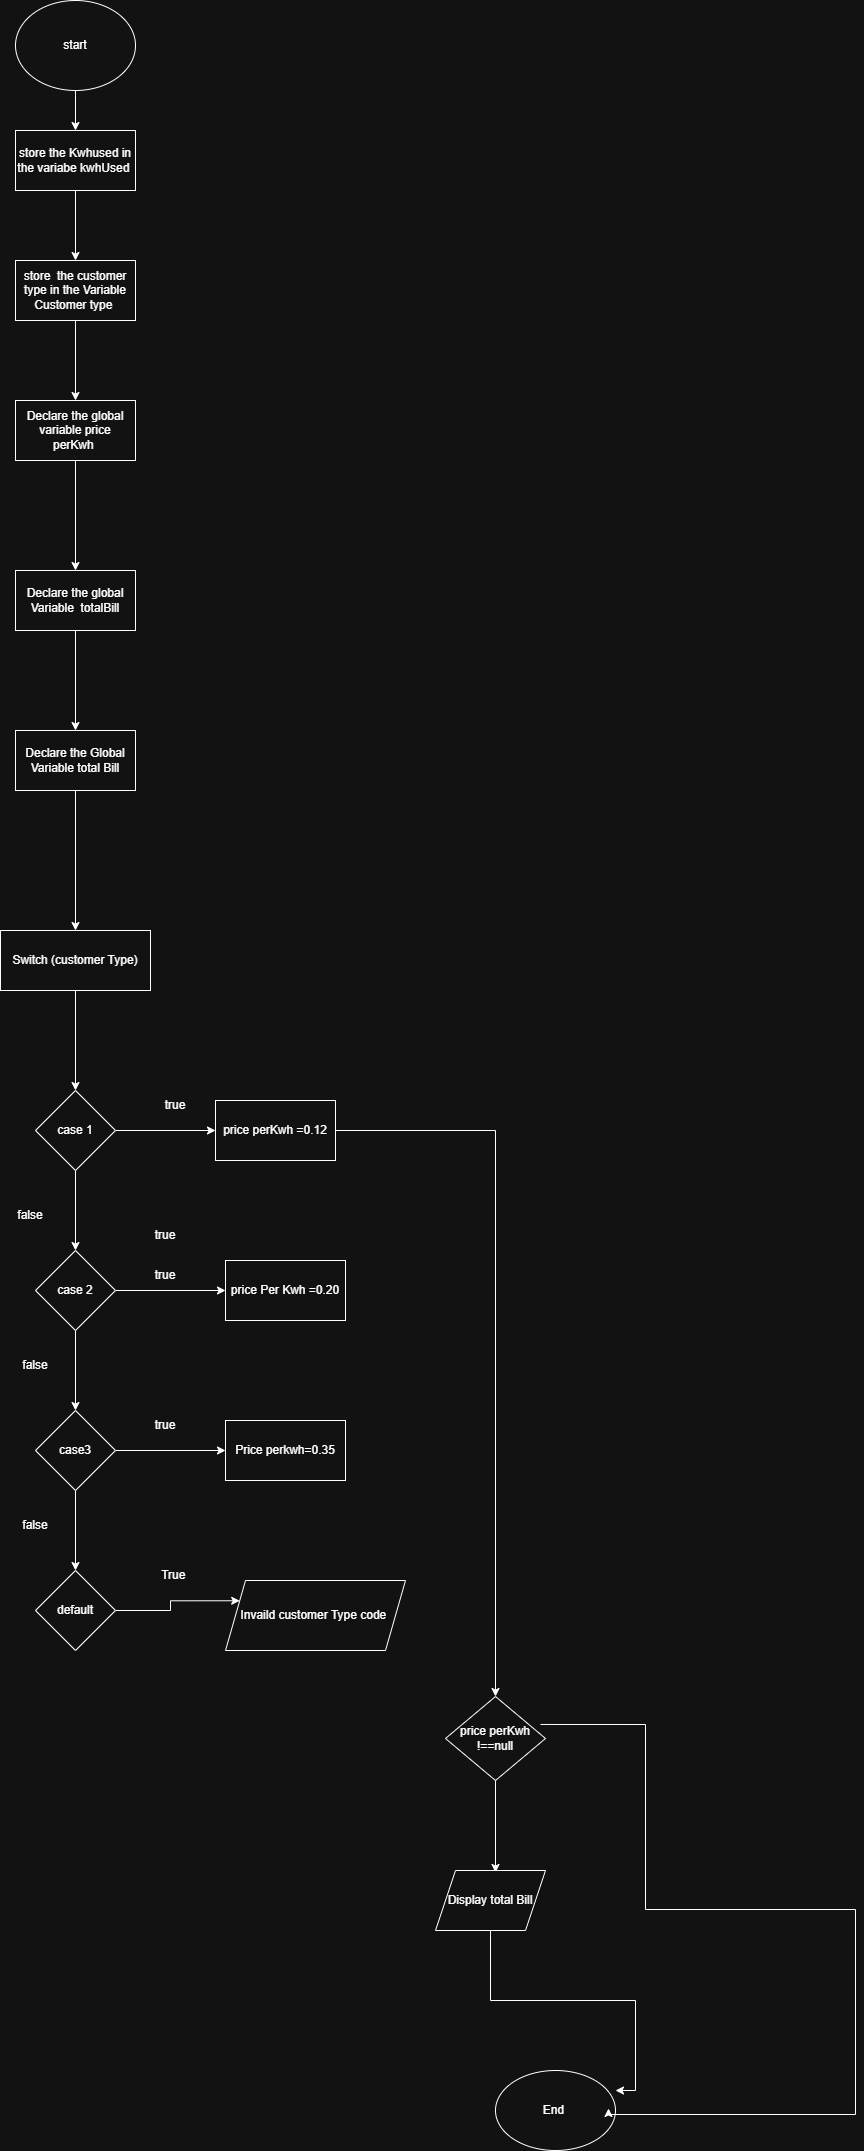

The diagram above was exported from draw.io. Its source (the exported page's mxGraphModel, read from the mxfile embedded in the PNG):
<mxGraphModel dx="1599" dy="1670" grid="1" gridSize="10" guides="1" tooltips="1" connect="1" arrows="1" fold="1" page="1" pageScale="1" pageWidth="827" pageHeight="1169" math="0" shadow="0">
  <root>
    <mxCell id="0" />
    <mxCell id="1" parent="0" />
    <mxCell id="nFxVZKNGAdkRcKGpMGEW-2" edge="1" parent="1" source="nFxVZKNGAdkRcKGpMGEW-1" style="edgeStyle=orthogonalEdgeStyle;rounded=0;orthogonalLoop=1;jettySize=auto;html=1;" target="nFxVZKNGAdkRcKGpMGEW-3">
      <mxGeometry relative="1" as="geometry">
        <mxPoint x="70" y="150" as="targetPoint" />
      </mxGeometry>
    </mxCell>
    <mxCell id="nFxVZKNGAdkRcKGpMGEW-1" parent="1" style="ellipse;whiteSpace=wrap;html=1;" value="start" vertex="1">
      <mxGeometry height="90" width="120" x="10" y="-10" as="geometry" />
    </mxCell>
    <mxCell id="nFxVZKNGAdkRcKGpMGEW-5" edge="1" parent="1" source="nFxVZKNGAdkRcKGpMGEW-3" style="edgeStyle=orthogonalEdgeStyle;rounded=0;orthogonalLoop=1;jettySize=auto;html=1;" target="nFxVZKNGAdkRcKGpMGEW-4" value="">
      <mxGeometry relative="1" as="geometry" />
    </mxCell>
    <mxCell id="nFxVZKNGAdkRcKGpMGEW-3" parent="1" style="rounded=0;whiteSpace=wrap;html=1;" value="store the Kwhused in the variabe kwhUsed&amp;nbsp;" vertex="1">
      <mxGeometry height="60" width="120" x="10" y="120" as="geometry" />
    </mxCell>
    <mxCell id="nFxVZKNGAdkRcKGpMGEW-7" edge="1" parent="1" source="nFxVZKNGAdkRcKGpMGEW-4" style="edgeStyle=orthogonalEdgeStyle;rounded=0;orthogonalLoop=1;jettySize=auto;html=1;" target="nFxVZKNGAdkRcKGpMGEW-6" value="">
      <mxGeometry relative="1" as="geometry" />
    </mxCell>
    <mxCell id="nFxVZKNGAdkRcKGpMGEW-4" parent="1" style="rounded=0;whiteSpace=wrap;html=1;" value="store&amp;nbsp; the customer type in the Variable Customer type&amp;nbsp;" vertex="1">
      <mxGeometry height="60" width="120" x="10" y="250" as="geometry" />
    </mxCell>
    <mxCell id="nFxVZKNGAdkRcKGpMGEW-9" edge="1" parent="1" source="nFxVZKNGAdkRcKGpMGEW-6" style="edgeStyle=orthogonalEdgeStyle;rounded=0;orthogonalLoop=1;jettySize=auto;html=1;" target="nFxVZKNGAdkRcKGpMGEW-8" value="">
      <mxGeometry relative="1" as="geometry" />
    </mxCell>
    <mxCell id="nFxVZKNGAdkRcKGpMGEW-6" parent="1" style="rounded=0;whiteSpace=wrap;html=1;" value="Declare the global variable price perKwh&amp;nbsp;" vertex="1">
      <mxGeometry height="60" width="120" x="10" y="390" as="geometry" />
    </mxCell>
    <mxCell id="nFxVZKNGAdkRcKGpMGEW-11" edge="1" parent="1" source="nFxVZKNGAdkRcKGpMGEW-8" style="edgeStyle=orthogonalEdgeStyle;rounded=0;orthogonalLoop=1;jettySize=auto;html=1;" target="nFxVZKNGAdkRcKGpMGEW-10" value="">
      <mxGeometry relative="1" as="geometry" />
    </mxCell>
    <mxCell id="nFxVZKNGAdkRcKGpMGEW-8" parent="1" style="rounded=0;whiteSpace=wrap;html=1;" value="Declare the global&lt;div&gt;Variable&amp;nbsp; totalBill&lt;/div&gt;" vertex="1">
      <mxGeometry height="60" width="120" x="10" y="560" as="geometry" />
    </mxCell>
    <mxCell id="nFxVZKNGAdkRcKGpMGEW-14" edge="1" parent="1" source="nFxVZKNGAdkRcKGpMGEW-10" style="edgeStyle=orthogonalEdgeStyle;rounded=0;orthogonalLoop=1;jettySize=auto;html=1;" target="nFxVZKNGAdkRcKGpMGEW-12" value="">
      <mxGeometry relative="1" as="geometry" />
    </mxCell>
    <mxCell id="nFxVZKNGAdkRcKGpMGEW-10" parent="1" style="rounded=0;whiteSpace=wrap;html=1;" value="Declare the Global Variable total Bill" vertex="1">
      <mxGeometry height="60" width="120" x="10" y="720" as="geometry" />
    </mxCell>
    <mxCell id="nFxVZKNGAdkRcKGpMGEW-16" edge="1" parent="1" source="nFxVZKNGAdkRcKGpMGEW-12" style="edgeStyle=orthogonalEdgeStyle;rounded=0;orthogonalLoop=1;jettySize=auto;html=1;" target="nFxVZKNGAdkRcKGpMGEW-15" value="">
      <mxGeometry relative="1" as="geometry" />
    </mxCell>
    <mxCell id="nFxVZKNGAdkRcKGpMGEW-12" parent="1" style="rounded=0;whiteSpace=wrap;html=1;" value="Switch (customer Type)" vertex="1">
      <mxGeometry height="60" width="150" x="-5" y="920" as="geometry" />
    </mxCell>
    <mxCell id="nFxVZKNGAdkRcKGpMGEW-18" edge="1" parent="1" source="nFxVZKNGAdkRcKGpMGEW-15" style="edgeStyle=orthogonalEdgeStyle;rounded=0;orthogonalLoop=1;jettySize=auto;html=1;" target="nFxVZKNGAdkRcKGpMGEW-17" value="">
      <mxGeometry relative="1" as="geometry" />
    </mxCell>
    <mxCell id="nFxVZKNGAdkRcKGpMGEW-20" edge="1" parent="1" source="nFxVZKNGAdkRcKGpMGEW-15" style="edgeStyle=orthogonalEdgeStyle;rounded=0;orthogonalLoop=1;jettySize=auto;html=1;" target="nFxVZKNGAdkRcKGpMGEW-19" value="">
      <mxGeometry relative="1" as="geometry" />
    </mxCell>
    <mxCell id="nFxVZKNGAdkRcKGpMGEW-15" parent="1" style="rhombus;whiteSpace=wrap;html=1;" value="case 1" vertex="1">
      <mxGeometry height="80" width="80" x="30" y="1080" as="geometry" />
    </mxCell>
    <mxCell id="nFxVZKNGAdkRcKGpMGEW-32" edge="1" parent="1" source="nFxVZKNGAdkRcKGpMGEW-17" style="edgeStyle=orthogonalEdgeStyle;rounded=0;orthogonalLoop=1;jettySize=auto;html=1;" target="nFxVZKNGAdkRcKGpMGEW-33">
      <mxGeometry relative="1" as="geometry">
        <mxPoint x="480" y="1726" as="targetPoint" />
      </mxGeometry>
    </mxCell>
    <mxCell id="nFxVZKNGAdkRcKGpMGEW-17" parent="1" style="whiteSpace=wrap;html=1;" value="price perKwh =0.12" vertex="1">
      <mxGeometry height="60" width="120" x="210" y="1090" as="geometry" />
    </mxCell>
    <mxCell id="nFxVZKNGAdkRcKGpMGEW-22" edge="1" parent="1" source="nFxVZKNGAdkRcKGpMGEW-19" style="edgeStyle=orthogonalEdgeStyle;rounded=0;orthogonalLoop=1;jettySize=auto;html=1;" target="nFxVZKNGAdkRcKGpMGEW-21" value="">
      <mxGeometry relative="1" as="geometry" />
    </mxCell>
    <mxCell id="nFxVZKNGAdkRcKGpMGEW-24" edge="1" parent="1" source="nFxVZKNGAdkRcKGpMGEW-19" style="edgeStyle=orthogonalEdgeStyle;rounded=0;orthogonalLoop=1;jettySize=auto;html=1;" target="nFxVZKNGAdkRcKGpMGEW-23" value="">
      <mxGeometry relative="1" as="geometry" />
    </mxCell>
    <mxCell id="nFxVZKNGAdkRcKGpMGEW-19" parent="1" style="rhombus;whiteSpace=wrap;html=1;" value="case 2" vertex="1">
      <mxGeometry height="80" width="80" x="30" y="1240" as="geometry" />
    </mxCell>
    <mxCell id="nFxVZKNGAdkRcKGpMGEW-21" parent="1" style="whiteSpace=wrap;html=1;" value="price Per Kwh =0.20" vertex="1">
      <mxGeometry height="60" width="120" x="220" y="1250" as="geometry" />
    </mxCell>
    <mxCell id="nFxVZKNGAdkRcKGpMGEW-26" edge="1" parent="1" source="nFxVZKNGAdkRcKGpMGEW-23" style="edgeStyle=orthogonalEdgeStyle;rounded=0;orthogonalLoop=1;jettySize=auto;html=1;" target="nFxVZKNGAdkRcKGpMGEW-25" value="">
      <mxGeometry relative="1" as="geometry" />
    </mxCell>
    <mxCell id="nFxVZKNGAdkRcKGpMGEW-28" edge="1" parent="1" source="nFxVZKNGAdkRcKGpMGEW-23" style="edgeStyle=orthogonalEdgeStyle;rounded=0;orthogonalLoop=1;jettySize=auto;html=1;" target="nFxVZKNGAdkRcKGpMGEW-27" value="">
      <mxGeometry relative="1" as="geometry" />
    </mxCell>
    <mxCell id="nFxVZKNGAdkRcKGpMGEW-23" parent="1" style="rhombus;whiteSpace=wrap;html=1;" value="case3" vertex="1">
      <mxGeometry height="80" width="80" x="30" y="1400" as="geometry" />
    </mxCell>
    <mxCell id="nFxVZKNGAdkRcKGpMGEW-25" parent="1" style="whiteSpace=wrap;html=1;" value="Price perkwh=0.35" vertex="1">
      <mxGeometry height="60" width="120" x="220" y="1410" as="geometry" />
    </mxCell>
    <mxCell id="nFxVZKNGAdkRcKGpMGEW-30" edge="1" parent="1" source="nFxVZKNGAdkRcKGpMGEW-27" style="edgeStyle=orthogonalEdgeStyle;rounded=0;orthogonalLoop=1;jettySize=auto;html=1;entryX=0;entryY=0.25;entryDx=0;entryDy=0;" target="nFxVZKNGAdkRcKGpMGEW-31" value="">
      <mxGeometry relative="1" as="geometry">
        <mxPoint x="190" y="1600" as="targetPoint" />
      </mxGeometry>
    </mxCell>
    <mxCell id="nFxVZKNGAdkRcKGpMGEW-27" parent="1" style="rhombus;whiteSpace=wrap;html=1;" value="default" vertex="1">
      <mxGeometry height="80" width="80" x="30" y="1560" as="geometry" />
    </mxCell>
    <mxCell id="nFxVZKNGAdkRcKGpMGEW-31" parent="1" style="shape=parallelogram;perimeter=parallelogramPerimeter;whiteSpace=wrap;html=1;fixedSize=1;" value="Invaild customer Type code&amp;nbsp;" vertex="1">
      <mxGeometry height="70" width="180" x="220" y="1570" as="geometry" />
    </mxCell>
    <mxCell id="nFxVZKNGAdkRcKGpMGEW-35" edge="1" parent="1" source="nFxVZKNGAdkRcKGpMGEW-33" style="edgeStyle=orthogonalEdgeStyle;rounded=0;orthogonalLoop=1;jettySize=auto;html=1;" value="">
      <mxGeometry relative="1" as="geometry">
        <mxPoint x="490" y="1862" as="targetPoint" />
      </mxGeometry>
    </mxCell>
    <mxCell id="nFxVZKNGAdkRcKGpMGEW-33" parent="1" style="rhombus;whiteSpace=wrap;html=1;" value="price perKwh !==null" vertex="1">
      <mxGeometry height="84" width="100" x="440" y="1686" as="geometry" />
    </mxCell>
    <mxCell id="nFxVZKNGAdkRcKGpMGEW-36" parent="1" style="shape=parallelogram;perimeter=parallelogramPerimeter;whiteSpace=wrap;html=1;fixedSize=1;" value="Display total Bill" vertex="1">
      <mxGeometry height="60" width="110" x="430" y="1860" as="geometry" />
    </mxCell>
    <mxCell id="nFxVZKNGAdkRcKGpMGEW-38" parent="1" style="ellipse;whiteSpace=wrap;html=1;" value="End&amp;nbsp;" vertex="1">
      <mxGeometry height="80" width="120" x="490" y="2059.99650390625" as="geometry" />
    </mxCell>
    <mxCell id="nFxVZKNGAdkRcKGpMGEW-39" edge="1" parent="1" source="nFxVZKNGAdkRcKGpMGEW-33" style="edgeStyle=orthogonalEdgeStyle;rounded=0;orthogonalLoop=1;jettySize=auto;html=1;entryX=0.942;entryY=0.475;entryDx=0;entryDy=0;entryPerimeter=0;exitX=0.95;exitY=0.333;exitDx=0;exitDy=0;exitPerimeter=0;" target="nFxVZKNGAdkRcKGpMGEW-38">
      <mxGeometry relative="1" as="geometry">
        <Array as="points">
          <mxPoint x="640" y="1714" />
          <mxPoint x="640" y="1899" />
          <mxPoint x="850" y="1899" />
          <mxPoint x="850" y="2104" />
          <mxPoint x="603" y="2104" />
        </Array>
        <mxPoint x="580" y="1754" as="sourcePoint" />
        <mxPoint x="690.04" y="2103.99650390625" as="targetPoint" />
      </mxGeometry>
    </mxCell>
    <mxCell id="nFxVZKNGAdkRcKGpMGEW-41" edge="1" parent="1" source="nFxVZKNGAdkRcKGpMGEW-36" style="edgeStyle=orthogonalEdgeStyle;rounded=0;orthogonalLoop=1;jettySize=auto;html=1;entryX=1;entryY=0.25;entryDx=0;entryDy=0;entryPerimeter=0;" target="nFxVZKNGAdkRcKGpMGEW-38">
      <mxGeometry relative="1" as="geometry" />
    </mxCell>
    <mxCell id="nFxVZKNGAdkRcKGpMGEW-42" parent="1" style="text;html=1;whiteSpace=wrap;strokeColor=none;fillColor=none;align=center;verticalAlign=middle;rounded=0;" value="True&amp;nbsp;" vertex="1">
      <mxGeometry height="30" width="60" x="140" y="1550" as="geometry" />
    </mxCell>
    <mxCell id="nFxVZKNGAdkRcKGpMGEW-43" parent="1" style="text;html=1;whiteSpace=wrap;strokeColor=none;fillColor=none;align=center;verticalAlign=middle;rounded=0;" value="false" vertex="1">
      <mxGeometry height="30" width="60" y="1500" as="geometry" />
    </mxCell>
    <mxCell id="nFxVZKNGAdkRcKGpMGEW-44" parent="1" style="text;html=1;whiteSpace=wrap;strokeColor=none;fillColor=none;align=center;verticalAlign=middle;rounded=0;" value="false" vertex="1">
      <mxGeometry height="30" width="60" y="1340" as="geometry" />
    </mxCell>
    <mxCell id="nFxVZKNGAdkRcKGpMGEW-45" parent="1" style="text;html=1;whiteSpace=wrap;strokeColor=none;fillColor=none;align=center;verticalAlign=middle;rounded=0;" value="false" vertex="1">
      <mxGeometry height="30" width="60" x="-5" y="1190" as="geometry" />
    </mxCell>
    <mxCell id="nFxVZKNGAdkRcKGpMGEW-46" parent="1" style="text;html=1;whiteSpace=wrap;strokeColor=none;fillColor=none;align=center;verticalAlign=middle;rounded=0;" value="true" vertex="1">
      <mxGeometry height="30" width="60" x="140" y="1080" as="geometry" />
    </mxCell>
    <mxCell id="nFxVZKNGAdkRcKGpMGEW-47" parent="1" style="text;html=1;whiteSpace=wrap;strokeColor=none;fillColor=none;align=center;verticalAlign=middle;rounded=0;" value="true" vertex="1">
      <mxGeometry height="30" width="60" x="130" y="1210" as="geometry" />
    </mxCell>
    <mxCell id="nFxVZKNGAdkRcKGpMGEW-48" parent="1" style="text;html=1;whiteSpace=wrap;strokeColor=none;fillColor=none;align=center;verticalAlign=middle;rounded=0;" value="true" vertex="1">
      <mxGeometry height="30" width="60" x="130" y="1250" as="geometry" />
    </mxCell>
    <mxCell id="nFxVZKNGAdkRcKGpMGEW-49" parent="1" style="text;html=1;whiteSpace=wrap;strokeColor=none;fillColor=none;align=center;verticalAlign=middle;rounded=0;" value="true" vertex="1">
      <mxGeometry height="30" width="60" x="130" y="1400" as="geometry" />
    </mxCell>
  </root>
</mxGraphModel>